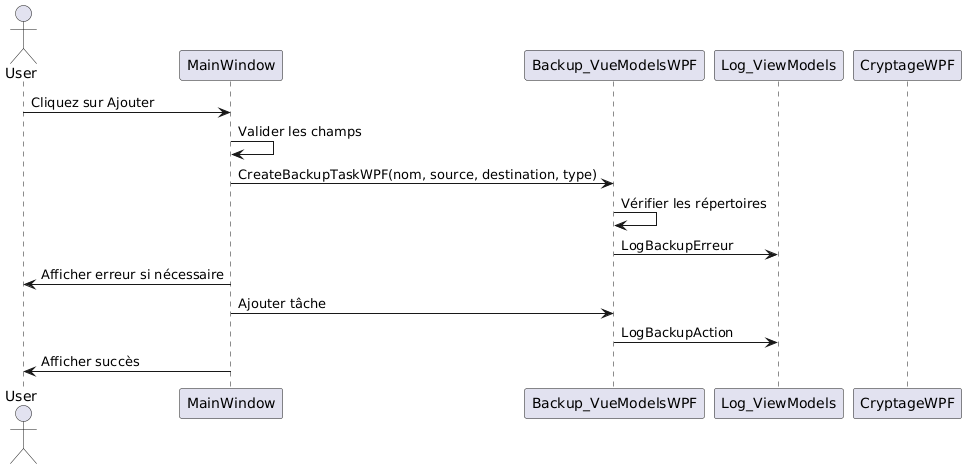

The diagram above was rendered by PlantUML. Its source (embedded in the PNG):
@startuml
actor User
participant "MainWindow" as MW
participant "Backup_VueModelsWPF" as BVM
participant "Log_ViewModels" as LV
participant "CryptageWPF" as Cryptage

User -> MW : Cliquez sur Ajouter
MW -> MW : Valider les champs
MW -> BVM : CreateBackupTaskWPF(nom, source, destination, type)
BVM -> BVM : Vérifier les répertoires
BVM -> LV : LogBackupErreur
MW -> User : Afficher erreur si nécessaire
MW -> BVM : Ajouter tâche
BVM -> LV : LogBackupAction
MW -> User : Afficher succès
@enduml